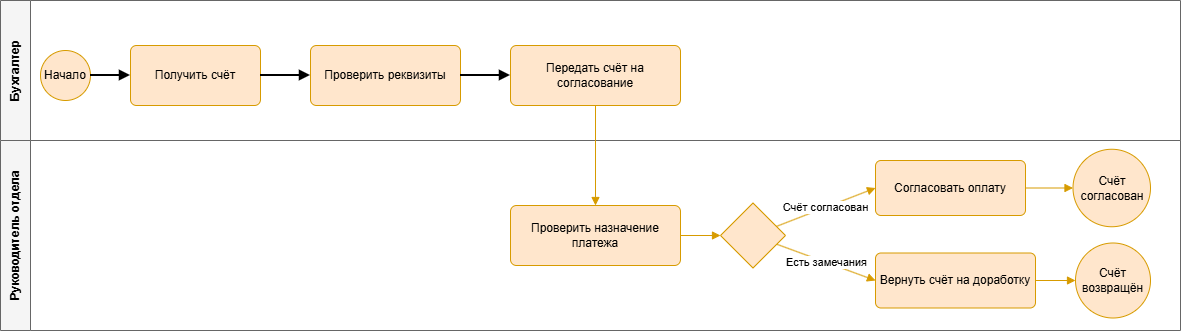

The diagram above was exported from draw.io. Its source (the exported page's mxGraphModel, read from the mxfile embedded in the PNG):
<mxGraphModel dx="1542" dy="884" grid="1" gridSize="10" guides="1" tooltips="1" connect="1" arrows="1" fold="1" page="1" pageScale="1" pageWidth="1200" pageHeight="360" math="0" shadow="0">
  <root>
    <mxCell id="0" />
    <mxCell id="1" parent="0" />
    <mxCell id="l1" parent="1" style="swimlane;horizontal=0;whiteSpace=wrap;html=1;fillColor=#f5f5f5;strokeColor=#666666;startSize=30;" value="Бухгалтер" vertex="1">
      <mxGeometry height="140" width="1180" x="20" y="20" as="geometry" />
    </mxCell>
    <mxCell id="l2" parent="1" style="swimlane;horizontal=0;whiteSpace=wrap;html=1;fillColor=#f5f5f5;strokeColor=#666666;startSize=30;" value="Руководитель отдела" vertex="1">
      <mxGeometry height="190" width="1180" x="20" y="160" as="geometry" />
    </mxCell>
    <mxCell id="e" parent="l2" style="rounded=1;whiteSpace=wrap;html=1;arcSize=10;fillColor=#ffe6cc;strokeWidth=1;strokeColor=#d79b00;" value="Согласовать оплату" vertex="1">
      <mxGeometry height="55" width="150" x="875" y="20" as="geometry" />
    </mxCell>
    <mxCell id="e5" edge="1" parent="l2" source="g" style="endArrow=block;html=1;rounded=0;strokeWidth=1;fillColor=#ffe6cc;strokeColor=#d79b00;entryX=0;entryY=0.5;entryDx=0;entryDy=0;" target="e" value="Счёт согласован">
      <mxGeometry relative="1" as="geometry" />
    </mxCell>
    <mxCell id="f" parent="l2" style="rounded=1;whiteSpace=wrap;html=1;arcSize=10;fillColor=#ffe6cc;strokeWidth=1;strokeColor=#d79b00;" value="Вернуть счёт на доработку" vertex="1">
      <mxGeometry height="55" width="160" x="875" y="112.5" as="geometry" />
    </mxCell>
    <mxCell id="e7" edge="1" parent="l2" source="g" style="endArrow=block;html=1;rounded=0;strokeWidth=1;fillColor=#ffe6cc;strokeColor=#d79b00;entryX=0;entryY=0.5;entryDx=0;entryDy=0;" target="f" value="Есть замечания">
      <mxGeometry relative="1" as="geometry" />
    </mxCell>
    <mxCell id="end2" parent="l2" style="ellipse;whiteSpace=wrap;html=1;aspect=fixed;strokeWidth=1;fillColor=#ffe6cc;strokeColor=#d79b00;" value="Счёт возвращён" vertex="1">
      <mxGeometry height="75" width="75" x="1075" y="102.5" as="geometry" />
    </mxCell>
    <mxCell id="e8" edge="1" parent="l2" source="f" style="endArrow=block;html=1;rounded=0;strokeWidth=1;fillColor=#ffe6cc;strokeColor=#d79b00;" target="end2" value="">
      <mxGeometry relative="1" as="geometry" />
    </mxCell>
    <mxCell id="end1" parent="l2" style="ellipse;whiteSpace=wrap;html=1;aspect=fixed;strokeWidth=1;fillColor=#ffe6cc;strokeColor=#d79b00;" value="Счёт согласован" vertex="1">
      <mxGeometry height="77.5" width="77.5" x="1072.5" y="8.75" as="geometry" />
    </mxCell>
    <mxCell id="e6" edge="1" parent="l2" source="e" style="endArrow=block;html=1;rounded=0;strokeWidth=1;fillColor=#ffe6cc;strokeColor=#d79b00;" target="end1" value="">
      <mxGeometry relative="1" as="geometry" />
    </mxCell>
    <mxCell id="g" parent="l2" style="rhombus;whiteSpace=wrap;html=1;fillColor=#ffe6cc;strokeWidth=1;strokeColor=#d79b00;" value="" vertex="1">
      <mxGeometry height="65" width="65" x="720" y="62.5" as="geometry" />
    </mxCell>
    <mxCell id="d" parent="l2" style="rounded=1;whiteSpace=wrap;html=1;arcSize=10;fillColor=#ffe6cc;strokeWidth=1;strokeColor=#d79b00;" value="Проверить назначение платежа" vertex="1">
      <mxGeometry height="60" width="170" x="510" y="65" as="geometry" />
    </mxCell>
    <mxCell id="e4" edge="1" parent="l2" source="d" style="endArrow=block;html=1;rounded=0;strokeWidth=1;fillColor=#ffe6cc;strokeColor=#d79b00;" target="g" value="">
      <mxGeometry relative="1" as="geometry" />
    </mxCell>
    <mxCell id="s" parent="1" style="ellipse;whiteSpace=wrap;html=1;aspect=fixed;strokeWidth=1;fillColor=#ffe6cc;strokeColor=#d79b00;" value="Начало" vertex="1">
      <mxGeometry height="50" width="50" x="60" y="70" as="geometry" />
    </mxCell>
    <mxCell id="a" parent="1" style="rounded=1;whiteSpace=wrap;html=1;arcSize=10;fillColor=#ffe6cc;strokeWidth=1;strokeColor=#d79b00;" value="Получить счёт" vertex="1">
      <mxGeometry height="60" width="130" x="150" y="65" as="geometry" />
    </mxCell>
    <mxCell id="b" parent="1" style="rounded=1;whiteSpace=wrap;html=1;arcSize=10;fillColor=#ffe6cc;strokeWidth=1;strokeColor=#d79b00;" value="Проверить реквизиты" vertex="1">
      <mxGeometry height="60" width="150" x="330" y="65" as="geometry" />
    </mxCell>
    <mxCell id="c" parent="1" style="rounded=1;whiteSpace=wrap;html=1;arcSize=10;fillColor=#ffe6cc;strokeWidth=1;strokeColor=#d79b00;" value="Передать счёт на согласование" vertex="1">
      <mxGeometry height="60" width="170" x="530" y="65" as="geometry" />
    </mxCell>
    <mxCell id="e0" edge="1" parent="1" source="s" style="endArrow=block;html=1;rounded=0;strokeWidth=2;" target="a" value="">
      <mxGeometry relative="1" as="geometry" />
    </mxCell>
    <mxCell id="e1" edge="1" parent="1" source="a" style="endArrow=block;html=1;rounded=0;strokeWidth=2;" target="b" value="">
      <mxGeometry relative="1" as="geometry" />
    </mxCell>
    <mxCell id="e2" edge="1" parent="1" source="b" style="endArrow=block;html=1;rounded=0;strokeWidth=2;" target="c" value="">
      <mxGeometry relative="1" as="geometry" />
    </mxCell>
    <mxCell id="e3" edge="1" parent="1" source="c" style="endArrow=block;html=1;rounded=0;strokeWidth=1;fillColor=#ffe6cc;strokeColor=#d79b00;" target="d" value="">
      <mxGeometry relative="1" as="geometry" />
    </mxCell>
  </root>
</mxGraphModel>